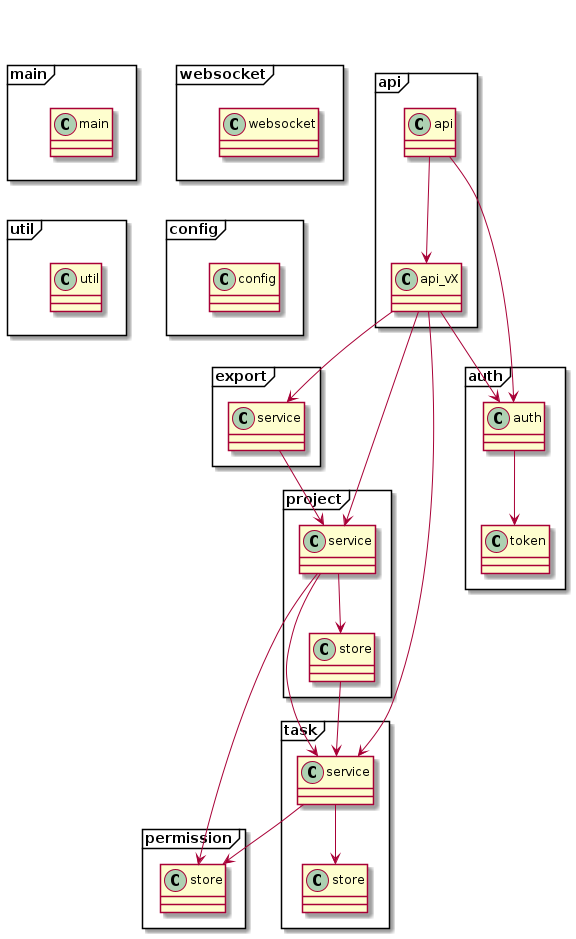

The diagram above was rendered by PlantUML. Its source (embedded in the PNG):
@startuml

package main <<Frame>> {
    class main.main
}

package util <<Frame>> {
    class util.util
}

package config <<Frame>> {
    class config.config
}

package websocket <<Frame>> {
    class websocket.websocket
}

' Alignment:
main -[hidden]down- util
main -[hidden]right- websocket
util -[hidden]right- config

package api <<Frame>> {
    class api.api {
    }
    class api.api_vX {
    }

    api.api --> api.api_vX

    api.api_vX --> project.service
    api.api_vX --> task.service
    api.api_vX --> export.service
}

package auth <<Frame>> {
    class auth.auth {
    }

    class auth.token {
    }

    auth.auth --> auth.token
}

package project <<Frame>> {
    class project.service {
    }

    class project.store {
    }

    project.service --> store
}

package task <<Frame>> {
    class task.service {
    }

    class task.store {
    }

    task.service --> store
}

package export <<Frame>> {
    class export.service{
    }
}

package permission <<Frame>> {
    class permission.store{
    }
}

'main.main --> api.api : Init()
'main.main --> auth.auth : Init()
'main.main --> project : Init()
'main.main --> task : Init()
'main.main --> permission : Init()

api.api --> auth.auth
api.api_vX --> auth.auth

task.service --> permission.store

project.service --> task.service
project.service --> permission.store
project.store --> task.service

export.service --> project.service

@enduml